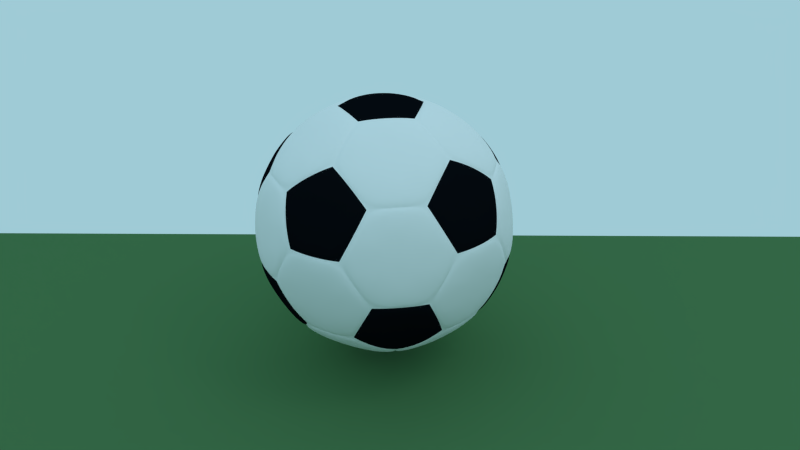 # Source: soccerball.blend  (saved by Blender 2.52.0; exported with 4.5.12 LTS)
import bpy
from mathutils import Matrix  # noqa: F401  (used for matrix-valued properties, if any)

bpy.ops.wm.read_factory_settings(use_empty=True)
scene = bpy.context.scene
scene.name = 'Scene'

# ---- collections
col_collection_1 = bpy.data.collections.new('Collection 1'); scene.collection.children.link(col_collection_1)

# ---- materials (node trees are filled in below, after node groups)
mat_material_002 = bpy.data.materials.new('Material.002')
mat_material_002.alpha_threshold = 0.0
mat_material_002.use_transparent_shadow = False
mat_material_002.diffuse_color = (0.08747, 0.214, 0.08625, 1.0)
mat_material_002.roughness = 0.5
mat_material_002.line_color = (0.0, 0.0, 0.0, 1.0)
mat_material = bpy.data.materials.new('Material')
mat_material.alpha_threshold = 0.0
mat_material.use_transparent_shadow = False
mat_material.diffuse_color = (1.0, 0.9811, 0.9953, 1.0)
mat_material.roughness = 0.5
mat_material.line_color = (0.0, 0.0, 0.0, 1.0)
mat_material_001 = bpy.data.materials.new('Material.001')
mat_material_001.alpha_threshold = 0.0
mat_material_001.use_transparent_shadow = False
mat_material_001.diffuse_color = (0.003414, 0.004944, 0.007193, 1.0)
mat_material_001.roughness = 0.5
mat_material_001.line_color = (0.0, 0.0, 0.0, 1.0)

# ---- material node trees

# ---- world
world_world_001 = bpy.data.worlds.new('World.001'); scene.world = world_world_001
world_world_001.color = (0.3492, 0.5958, 0.6738)
world_world_001.use_sun_shadow = False
world_world_001.sun_shadow_jitter_overblur = 0.0
world_world_001.cycles.sampling_method = 'MANUAL'
world_world_001.cycles.sample_map_resolution = 256

# ---- cameras
cam_camera = bpy.data.cameras.new('Camera')
cam_camera.clip_end = 100.0
cam_camera.lens = 35.0
cam_camera.ortho_scale = 7.314
cam_camera.dof.focus_distance = 0.0
cam_camera.dof.aperture_fstop = 128.0

# ---- lights
light_spot = bpy.data.lights.new('Spot', 'POINT')
light_spot.transmission_factor = 0.0
light_spot.cutoff_distance = 30.0
light_spot.energy = 80.0
light_spot.shadow_buffer_clip_start = 1.001
light_spot.shadow_soft_size = 1.0
light_spot.shadow_maximum_resolution = 0.006
light_spot.use_absolute_resolution = True
light_spot.cycles.use_multiple_importance_sampling = False

# ---- meshes
me_mesh_001 = bpy.data.meshes.new('Mesh.001')
me_mesh_001.from_pydata([(1.0, 1.0, 0.0), (1.0, -1.0, 0.0), (-1.0, -1.0, 0.0), (-1.0, 1.0, 0.0)], [], [(0, 3, 2, 1)])
me_mesh_001.materials.append(mat_material_002)
me_mesh_001.use_remesh_preserve_volume = False
me_mesh_001.use_remesh_preserve_attributes = False
me_mesh_001.use_mirror_vertex_groups = False
me_mesh_001.update()
me_mesh = bpy.data.meshes.new('Mesh')
me_mesh.from_pydata([(0.3648, -0.2651, -0.7297), (-0.1394, -0.4289, -0.7297), (0.2255, -0.694, -0.451), (0.3648, 0.2651, -0.7297), (0.7297, 2.559e-08, -0.451), (-0.451, 0.0, -0.7297), (-0.5903, -0.4289, -0.451), (-0.1394, 0.4289, -0.7297), (-0.5903, 0.4289, -0.451), (0.2255, 0.694, -0.451), (0.8158, 0.2651, 0.0), (0.8158, -0.2651, 0.0), (0.5042, -0.694, 0.0), (-3.838e-09, -0.8578, 0.0), (-0.5042, -0.694, 0.0), (-0.8158, -0.2651, 0.0), (-0.8158, 0.2651, 0.0), (-0.5042, 0.694, 0.0), (3.838e-09, 0.8578, 0.0), (0.5042, 0.694, 0.0), (0.5903, -0.4289, 0.451), (-0.2255, -0.694, 0.451), (-0.7297, 2.943e-08, 0.451), (-0.2255, 0.694, 0.451), (0.5903, 0.4289, 0.451), (0.451, -1.919e-09, 0.7297), (0.1394, -0.4289, 0.7297), (-0.3648, -0.2651, 0.7297), (-0.3648, 0.2651, 0.7297), (0.1394, 0.4289, 0.7297), (-0.06105, -0.6593, -0.5471), (0.4369, -0.4975, -0.5471), (0.07659, -0.2357, -0.8224), (0.6082, -0.2618, -0.5471), (0.6082, 0.2618, -0.5471), (0.2478, 0.0, -0.8224), (-0.6459, -0.1457, -0.5471), (-0.3381, -0.5693, -0.5471), (-0.2005, -0.1457, -0.8224), (-0.3381, 0.5693, -0.5471), (-0.6459, 0.1457, -0.5471), (-0.2005, 0.1457, -0.8224), (0.4369, 0.4975, -0.5471), (-0.06105, 0.6593, -0.5471), (0.07659, 0.2357, -0.8224), (0.7614, -0.2618, -0.2993), (0.8464, 0.0, 0.1461), (0.7614, 0.2618, -0.2993), (-0.01372, -0.805, -0.2993), (0.2616, -0.805, 0.1461), (0.4843, -0.6432, -0.2993), (-0.7698, -0.2357, -0.2993), (-0.6848, -0.4975, 0.1461), (-0.4621, -0.6593, -0.2993), (-0.4621, 0.6593, -0.2993), (-0.6848, 0.4975, 0.1461), (-0.7698, 0.2357, -0.2993), (0.4843, 0.6432, -0.2993), (0.2616, 0.805, 0.1461), (-0.01372, 0.805, -0.2993), (0.7698, -0.2357, 0.2993), (0.6848, -0.4975, -0.1461), (0.4621, -0.6593, 0.2993), (0.01372, -0.805, 0.2993), (-0.2616, -0.805, -0.1461), (-0.4843, -0.6432, 0.2993), (-0.7614, -0.2618, 0.2993), (-0.8464, 1.276e-09, -0.1461), (-0.7614, 0.2618, 0.2993), (-0.4843, 0.6432, 0.2993), (-0.2616, 0.805, -0.1461), (0.01372, 0.805, 0.2993), (0.4621, 0.6593, 0.2993), (0.6848, 0.4975, -0.1461), (0.7698, 0.2357, 0.2993), (0.3381, -0.5693, 0.5471), (0.2005, -0.1457, 0.8224), (0.6459, -0.1457, 0.5471), (-0.4369, -0.4975, 0.5471), (-0.07659, -0.2357, 0.8224), (0.06105, -0.6593, 0.5471), (-0.6082, 0.2618, 0.5471), (-0.2478, 2.552e-09, 0.8224), (-0.6082, -0.2618, 0.5471), (0.06105, 0.6593, 0.5471), (-0.07659, 0.2357, 0.8224), (-0.4369, 0.4975, 0.5471), (0.6459, 0.1457, 0.5471), (0.2005, 0.1457, 0.8224), (0.3381, 0.5693, 0.5471), (0.2381, -0.173, -0.8087), (0.4787, -0.3478, -0.625), (-0.09096, -0.2799, -0.8087), (-0.1828, -0.5627, -0.625), (0.3877, -0.6277, -0.443), (0.0553, -0.7358, -0.443), (0.2381, 0.173, -0.8087), (0.4787, 0.3478, -0.625), (0.7168, -0.1748, -0.443), (0.7168, 0.1748, -0.443), (-0.2944, 0.0, -0.8087), (-0.5917, 2.542e-09, -0.625), (-0.4772, -0.5627, -0.443), (-0.6827, -0.2799, -0.443), (-0.09096, 0.2799, -0.8087), (-0.1828, 0.5627, -0.625), (-0.6827, 0.2799, -0.443), (-0.4772, 0.5627, -0.443), (0.0553, 0.7358, -0.443), (0.3877, 0.6277, -0.443), (0.7731, 0.3478, -0.1487), (0.8299, 0.173, 0.1487), (0.7731, -0.3478, -0.1487), (0.8299, -0.173, 0.1487), (0.5697, -0.6277, -0.1487), (0.421, -0.7358, 0.1487), (-0.09188, -0.8427, -0.1487), (0.09188, -0.8427, 0.1487), (-0.421, -0.7358, -0.1487), (-0.5697, -0.6277, 0.1487), (-0.8299, -0.173, -0.1487), (-0.7731, -0.3478, 0.1487), (-0.8299, 0.173, -0.1487), (-0.7731, 0.3478, 0.1487), (-0.421, 0.7358, -0.1487), (-0.5697, 0.6277, 0.1487), (-0.09188, 0.8427, -0.1487), (0.09188, 0.8427, 0.1487), (0.5697, 0.6277, -0.1487), (0.421, 0.7358, 0.1487), (0.4772, -0.5627, 0.443), (0.6827, -0.2799, 0.443), (-0.0553, -0.7358, 0.443), (-0.3877, -0.6277, 0.443), (-0.7168, -0.1748, 0.443), (-0.7168, 0.1748, 0.443), (-0.3877, 0.6277, 0.443), (-0.0553, 0.7358, 0.443), (0.4772, 0.5627, 0.443), (0.6827, 0.2799, 0.443), (0.5917, 4.237e-10, 0.625), (0.2944, 4.237e-10, 0.8087), (0.1828, -0.5627, 0.625), (0.09096, -0.2799, 0.8087), (-0.4787, -0.3478, 0.625), (-0.2381, -0.173, 0.8087), (-0.4787, 0.3478, 0.625), (-0.2381, 0.173, 0.8087), (0.1828, 0.5627, 0.625), (0.09096, 0.2799, 0.8087), (0.3427, 0.5851, 0.5545), (0.1883, 0.5794, 0.6316), (0.4807, 0.5794, 0.4508), (0.1997, 0.1451, 0.8404), (0.09037, 0.2781, 0.8274), (0.2925, 4.08e-10, 0.8274), (0.6624, 0.1451, 0.5545), (0.6092, 4.08e-10, 0.6316), (0.6996, 0.2781, 0.4508), (-0.4506, 0.5067, 0.5545), (-0.4929, 0.3581, 0.6316), (-0.4025, 0.6362, 0.4508), (-0.0763, 0.2348, 0.8404), (-0.2366, 0.1719, 0.8274), (0.06666, 0.6748, 0.5545), (-0.04834, 0.7513, 0.4508), (-0.6212, -0.2719, 0.5545), (-0.4929, -0.3581, 0.6316), (-0.7295, -0.1862, 0.4508), (-0.2469, 2.456e-09, 0.8404), (-0.2366, -0.1719, 0.8274), (-0.6212, 0.2719, 0.5545), (-0.7295, 0.1862, 0.4508), (0.06666, -0.6748, 0.5545), (0.1883, -0.5794, 0.6316), (-0.04834, -0.7513, 0.4508), (-0.0763, -0.2348, 0.8404), (0.09037, -0.2781, 0.8274), (-0.4506, -0.5067, 0.5545), (-0.4025, -0.6362, 0.4508), (0.6624, -0.1451, 0.5545), (0.6996, -0.2781, 0.4508), (0.1997, -0.1451, 0.8404), (0.3427, -0.5851, 0.5545), (0.4807, -0.5794, 0.4508), (0.7858, 0.2348, 0.3076), (0.8458, 0.1719, 0.1584), (0.6975, 0.5067, -0.155), (0.5832, 0.6362, -0.1584), (0.7853, 0.3581, -0.1584), (0.4662, 0.6748, 0.3076), (0.4249, 0.7513, 0.1584), (0.0195, 0.8199, 0.3076), (0.09789, 0.8575, 0.1584), (-0.2664, 0.8199, -0.155), (-0.09789, 0.8575, -0.1584), (-0.4249, 0.7513, -0.1584), (-0.4977, 0.6519, 0.3076), (-0.5832, 0.6362, 0.1584), (-0.7738, 0.2719, 0.3076), (-0.7853, 0.3581, 0.1584), (-0.8621, 1.228e-09, -0.155), (-0.8458, 0.1719, -0.1584), (-0.8458, -0.1719, -0.1584), (-0.7738, -0.2719, 0.3076), (-0.7853, -0.3581, 0.1584), (-0.4977, -0.6519, 0.3076), (-0.5832, -0.6362, 0.1584), (-0.2664, -0.8199, -0.155), (-0.4249, -0.7513, -0.1584), (-0.09789, -0.8575, -0.1584), (0.0195, -0.8199, 0.3076), (0.09789, -0.8575, 0.1584), (0.4662, -0.6748, 0.3076), (0.4249, -0.7513, 0.1584), (0.6975, -0.5067, -0.155), (0.5832, -0.6362, -0.1584), (0.7853, -0.3581, -0.1584), (0.7858, -0.2348, 0.3076), (0.8458, -0.1719, 0.1584), (-0.0195, 0.8199, -0.3076), (0.04834, 0.7513, -0.4508), (0.2664, 0.8199, 0.155), (0.4977, 0.6519, -0.3076), (0.4025, 0.6362, -0.4508), (-0.7858, 0.2348, -0.3076), (-0.6996, 0.2781, -0.4508), (-0.6975, 0.5067, 0.155), (-0.4662, 0.6748, -0.3076), (-0.4807, 0.5794, -0.4508), (-0.4662, -0.6748, -0.3076), (-0.4807, -0.5794, -0.4508), (-0.6975, -0.5067, 0.155), (-0.7858, -0.2348, -0.3076), (-0.6996, -0.2781, -0.4508), (0.4977, -0.6519, -0.3076), (0.4025, -0.6362, -0.4508), (0.2664, -0.8199, 0.155), (-0.0195, -0.8199, -0.3076), (0.04834, -0.7513, -0.4508), (0.7738, 0.2719, -0.3076), (0.7295, 0.1862, -0.4508), (0.8621, 0.0, 0.155), (0.7738, -0.2719, -0.3076), (0.7295, -0.1862, -0.4508), (0.0763, 0.2348, -0.8404), (-0.09037, 0.2781, -0.8274), (0.2366, 0.1719, -0.8274), (-0.06666, 0.6748, -0.5545), (-0.1883, 0.5794, -0.6316), (0.4506, 0.5067, -0.5545), (0.4929, 0.3581, -0.6316), (-0.1997, 0.1451, -0.8404), (-0.2925, 0.0, -0.8274), (-0.6624, 0.1451, -0.5545), (-0.6092, -2.513e-09, -0.6316), (-0.3427, 0.5851, -0.5545), (-0.1997, -0.1451, -0.8404), (-0.09037, -0.2781, -0.8274), (-0.3427, -0.5851, -0.5545), (-0.1883, -0.5794, -0.6316), (-0.6624, -0.1451, -0.5545), (0.2469, -1.848e-10, -0.8404), (0.2366, -0.1719, -0.8274), (0.6212, 0.2719, -0.5545), (0.6212, -0.2719, -0.5545), (0.4929, -0.3581, -0.6316), (0.0763, -0.2348, -0.8404), (0.4506, -0.5067, -0.5545), (-0.06666, -0.6748, -0.5545), (0.3112, 0.6437, 0.5036), (0.3617, 0.6717, 0.4248), (0.2402, 0.7394, 0.3887), (0.2182, 0.6717, 0.5135), (0.1336, 0.09707, 0.8588), (0.04432, 0.1364, 0.8613), (0.1434, -2.145e-11, 0.8613), (-1.078e-07, -2.922e-13, 0.8692), (0.7083, 0.09707, 0.5035), (0.7506, 0.1364, 0.4248), (0.7062, 0.0, 0.5135), (0.7774, 0.0, 0.3887), (-0.516, 0.4949, 0.5036), (-0.527, 0.5515, 0.4248), (-0.629, 0.457, 0.3887), (-0.5714, 0.4151, 0.5135), (-0.05103, 0.1571, 0.8588), (-0.116, 0.08431, 0.8613), (0.1266, 0.7037, 0.5036), (0.1022, 0.756, 0.4248), (-0.6301, -0.3378, 0.5035), (-0.6874, -0.3308, 0.4248), (-0.629, -0.457, 0.3887), (-0.5714, -0.4151, 0.5135), (-0.1651, 0.0, 0.8588), (-0.116, -0.08431, 0.8613), (-0.6301, 0.3378, 0.5035), (-0.6874, 0.3308, 0.4248), (0.1266, -0.7037, 0.5036), (0.1022, -0.756, 0.4248), (0.2402, -0.7394, 0.3887), (0.2182, -0.6717, 0.5135), (-0.05103, -0.1571, 0.8588), (0.04432, -0.1364, 0.8613), (-0.516, -0.4949, 0.5036), (-0.527, -0.5515, 0.4248), (0.7083, -0.09707, 0.5035), (0.7506, -0.1364, 0.4248), (0.1336, -0.09707, 0.8588), (0.3112, -0.6437, 0.5036), (0.3617, -0.6717, 0.4248), (0.7909, 0.1571, 0.3384), (0.8223, 0.08431, 0.2814), (0.6812, 0.4949, -0.2363), (0.7148, 0.4151, -0.2814), (0.6157, 0.5515, -0.2814), (0.629, 0.457, -0.3887), (0.3938, 0.7037, 0.3384), (0.3343, 0.756, 0.2814), (0.09503, 0.8007, 0.3384), (0.1739, 0.8081, 0.2814), (-0.2602, 0.8007, -0.2363), (-0.1739, 0.8081, -0.2814), (-0.3343, 0.756, -0.2814), (-0.2402, 0.7394, -0.3887), (-0.5476, 0.5919, 0.3384), (-0.6157, 0.5515, 0.2814), (-0.7322, 0.3378, 0.3384), (-0.7148, 0.4151, 0.2814), (-0.842, 0.0, -0.2363), (-0.8223, 0.08431, -0.2814), (-0.8223, -0.08431, -0.2814), (-0.7774, 3.589e-09, -0.3887), (-0.7322, -0.3378, 0.3384), (-0.7148, -0.4151, 0.2814), (-0.5476, -0.5919, 0.3384), (-0.6157, -0.5515, 0.2814), (-0.2602, -0.8007, -0.2363), (-0.3343, -0.756, -0.2814), (-0.1739, -0.8081, -0.2814), (-0.2402, -0.7394, -0.3887), (0.09503, -0.8007, 0.3384), (0.1739, -0.8081, 0.2814), (0.3938, -0.7037, 0.3384), (0.3343, -0.756, 0.2814), (0.6812, -0.4949, -0.2363), (0.6157, -0.5515, -0.2814), (0.7148, -0.4151, -0.2814), (0.629, -0.457, -0.3887), (0.7909, -0.1571, 0.3384), (0.8223, -0.08431, 0.2814), (-0.09503, 0.8007, -0.3384), (-0.1022, 0.756, -0.4248), (0.2602, 0.8007, 0.2363), (0.5476, 0.5919, -0.3384), (0.527, 0.5515, -0.4248), (-0.7909, 0.1571, -0.3384), (-0.7506, 0.1364, -0.4248), (-0.6812, 0.4949, 0.2363), (-0.3938, 0.7037, -0.3384), (-0.3617, 0.6717, -0.4248), (-0.3938, -0.7037, -0.3384), (-0.3617, -0.6717, -0.4248), (-0.6812, -0.4949, 0.2363), (-0.7909, -0.1571, -0.3384), (-0.7506, -0.1364, -0.4248), (0.5476, -0.5919, -0.3384), (0.527, -0.5515, -0.4248), (0.2602, -0.8007, 0.2363), (-0.09503, -0.8007, -0.3384), (-0.1022, -0.756, -0.4248), (0.7322, 0.3378, -0.3384), (0.6874, 0.3308, -0.4248), (0.842, 0.0, 0.2363), (0.7322, -0.3378, -0.3384), (0.6874, -0.3308, -0.4248), (0.05103, 0.1571, -0.8588), (-0.04432, 0.1364, -0.8613), (0.116, 0.08431, -0.8613), (1.124e-07, -2.922e-13, -0.8692), (-0.1266, 0.7037, -0.5036), (-0.2182, 0.6717, -0.5135), (0.516, 0.4949, -0.5036), (0.5714, 0.4151, -0.5135), (-0.1336, 0.09707, -0.8588), (-0.1434, 0.0, -0.8613), (-0.7083, 0.09707, -0.5035), (-0.7062, 1.187e-09, -0.5135), (-0.3112, 0.6437, -0.5036), (-0.1336, -0.09707, -0.8588), (-0.04432, -0.1364, -0.8613), (-0.3112, -0.6437, -0.5036), (-0.2182, -0.6717, -0.5135), (-0.7083, -0.09707, -0.5035), (0.1651, -1.239e-10, -0.8588), (0.116, -0.08431, -0.8613), (0.6301, 0.3378, -0.5035), (0.6301, -0.3378, -0.5035), (0.5714, -0.4151, -0.5135), (0.05103, -0.1571, -0.8588), (0.516, -0.4949, -0.5036), (-0.1266, -0.7037, -0.5036), (-0.4363, 0.5083, 0.564), (-0.4778, 0.3605, 0.6413), (-0.3879, 0.6374, 0.4614), (-0.08136, 0.2504, 0.8351), (0.0843, 0.2943, 0.8221), (-0.2412, 0.1886, 0.8221), (0.05419, 0.6676, 0.564), (0.1747, 0.5725, 0.6413), (-0.06086, 0.7436, 0.4614), (0.6517, -0.1548, 0.564), (0.5984, -0.01078, 0.6413), (0.6884, -0.2877, 0.4614), (0.213, -0.1548, 0.8351), (0.1048, -0.2877, 0.8221), (0.306, -0.01078, 0.8221), (0.3486, -0.572, 0.564), (0.1952, -0.5658, 0.6413), (0.4863, -0.5658, 0.4614), (-0.7809, 0.2579, 0.3007), (-0.7373, 0.1719, 0.443), (-0.793, 0.343, 0.1519), (-0.8647, 1.229e-09, -0.138), (-0.8488, 0.1711, -0.1406), (-0.8488, -0.1711, -0.1406), (-0.7809, -0.2579, 0.3007), (-0.7373, -0.1719, 0.443), (-0.793, -0.343, 0.1519), (-0.4866, -0.663, 0.3007), (-0.3914, -0.6481, 0.443), (-0.5713, -0.6481, 0.1519), (-0.2672, -0.8224, -0.138), (-0.425, -0.7544, -0.1406), (-0.09955, -0.8601, -0.1406), (0.00391, -0.8224, 0.3007), (-0.06436, -0.7544, 0.443), (0.08121, -0.8601, 0.1519), (-0.00391, 0.8224, -0.3007), (-0.08121, 0.8601, -0.1519), (0.06436, 0.7544, -0.443), (0.2672, 0.8224, 0.138), (0.425, 0.7544, 0.1406), (0.09955, 0.8601, 0.1406), (0.4866, 0.663, -0.3007), (0.5713, 0.6481, -0.1519), (0.3914, 0.6481, -0.443), (0.7809, 0.2579, -0.3007), (0.793, 0.343, -0.1519), (0.7373, 0.1719, -0.443), (0.8647, 0.0, 0.138), (0.8488, -0.1711, 0.1406), (0.8488, 0.1711, 0.1406), (0.7809, -0.2579, -0.3007), (0.793, -0.343, -0.1519), (0.7373, -0.1719, -0.443), (-0.213, 0.1548, -0.8351), (-0.1048, 0.2877, -0.8221), (-0.306, 0.01078, -0.8221), (-0.6517, 0.1548, -0.564), (-0.6884, 0.2877, -0.4614), (-0.5984, 0.01078, -0.6413), (-0.3486, 0.572, -0.564), (-0.4863, 0.5658, -0.4614), (-0.1952, 0.5658, -0.6413), (0.08136, -0.2504, -0.8351), (-0.0843, -0.2943, -0.8221), (0.2412, -0.1886, -0.8221), (0.4363, -0.5083, -0.564), (0.3879, -0.6374, -0.4614), (0.4778, -0.3605, -0.6413), (-0.05419, -0.6676, -0.564), (0.06086, -0.7436, -0.4614), (-0.1747, -0.5725, -0.6413), (0.1322, 0.4404, 0.7439), (-0.3659, 0.2786, 0.7439), (0.1519, -0.434, 0.7439), (0.4598, -0.01036, 0.7439), (-0.2282, 0.7023, 0.4686), (-0.7493, 2.426e-08, 0.4509), (-0.2316, -0.7127, 0.4509), (0.5974, -0.434, 0.4686), (0.5069, 0.7127, -0.005444), (0.008809, 0.8745, -0.005444), (-0.8344, 0.2619, 0.005444), (-0.8344, -0.2619, 0.005444), (-0.5069, -0.7127, 0.005444), (-0.008809, -0.8745, 0.005444), (0.8344, -0.2619, -0.005444), (0.8344, 0.2619, -0.005444), (0.2316, 0.7127, -0.4509), (-0.5974, 0.434, -0.4686), (-0.1519, 0.434, -0.7439), (-0.4598, 0.01036, -0.7439), (0.7493, 2.038e-08, -0.4509), (0.2282, -0.7023, -0.4686), (-0.1322, -0.4404, -0.7439), (0.3659, -0.2786, -0.7439), (-0.3041, 0.3539, 0.7348), (-0.3307, 0.4345, 0.6751), (-0.207, 0.3446, 0.7697), (-0.1617, 0.4976, 0.6849), (-0.3545, 0.5109, 0.609), (-0.2832, 0.5807, 0.5801), (-0.2096, 0.645, 0.5456), (-0.1122, 0.6363, 0.5801), (-0.1078, 0.3317, 0.7975), (-0.03509, 0.4004, 0.7697), (0.03801, 0.4651, 0.7348), (0.01217, 0.5459, 0.6751), (-0.01352, 0.6217, 0.609), (0.4541, -0.1076, 0.7348), (0.5229, -0.1571, 0.6751), (0.37, -0.1571, 0.7697), (0.4233, -0.3076, 0.6849), (0.5871, -0.205, 0.609), (0.5705, -0.3033, 0.5801), (0.5487, -0.3986, 0.5456), (0.4648, -0.4488, 0.5801), (0.2821, -0.205, 0.7975), (0.2638, -0.3033, 0.7697), (0.2426, -0.3986, 0.7348), (0.311, -0.4488, 0.6751), (0.3764, -0.495, 0.609), (-0.8498, 0.1799, 0.05656), (-0.8344, 0.1803, 0.1591), (-0.8636, 0.09037, 0.00612), (-0.8466, 1.213e-08, 0.1617), (-0.811, 0.1793, 0.2603), (-0.805, 0.0899, 0.3128), (-0.7913, 1.652e-08, 0.3626), (-0.805, -0.0899, 0.3128), (-0.8693, 4.973e-09, -0.04473), (-0.8636, -0.09037, 0.00612), (-0.8498, -0.1799, 0.05656), (-0.8344, -0.1803, 0.1591), (-0.811, -0.1793, 0.2603), (-0.4337, -0.7526, 0.05656), (-0.4293, -0.7378, 0.1591), (-0.3528, -0.7934, 0.00612), (-0.2616, -0.8052, 0.1617), (-0.4211, -0.7159, 0.2603), (-0.3343, -0.7378, 0.3128), (-0.2445, -0.7526, 0.3626), (-0.1633, -0.7934, 0.3128), (-0.2686, -0.8267, -0.04474), (-0.1809, -0.8492, 0.00612), (-0.09151, -0.8638, 0.05656), (-0.08638, -0.8492, 0.1591), (-0.08012, -0.8267, 0.2603), (0.09151, 0.8638, -0.05656), (0.08638, 0.8492, -0.1591), (0.1809, 0.8492, -0.00612), (0.2616, 0.8052, -0.1617), (0.08012, 0.8267, -0.2603), (0.1633, 0.7934, -0.3128), (0.2445, 0.7526, -0.3626), (0.3343, 0.7378, -0.3128), (0.2686, 0.8267, 0.04474), (0.3528, 0.7934, -0.00612), (0.4337, 0.7526, -0.05656), (0.4293, 0.7378, -0.1591), (0.4211, 0.7159, -0.2603), (0.8498, 0.1799, -0.05656), (0.8344, 0.1803, -0.1591), (0.8636, 0.09037, -0.00612), (0.8466, 3.002e-10, -0.1617), (0.811, 0.1793, -0.2603), (0.805, 0.0899, -0.3128), (0.7913, 1.142e-08, -0.3626), (0.805, -0.0899, -0.3128), (0.8693, 0.0, 0.04473), (0.8636, -0.09037, -0.00612), (0.8498, -0.1799, -0.05656), (0.8344, -0.1803, -0.1591), (0.811, -0.1793, -0.2603), (-0.4541, 0.1076, -0.7348), (-0.37, 0.1571, -0.7697), (-0.5229, 0.1571, -0.6751), (-0.4233, 0.3076, -0.6849), (-0.2821, 0.205, -0.7975), (-0.2638, 0.3033, -0.7697), (-0.2426, 0.3986, -0.7348), (-0.311, 0.4488, -0.6751), (-0.5871, 0.205, -0.609), (-0.5705, 0.3033, -0.5801), (-0.5487, 0.3986, -0.5456), (-0.4648, 0.4488, -0.5801), (-0.3764, 0.495, -0.609), (0.3041, -0.3539, -0.7348), (0.207, -0.3446, -0.7697), (0.3307, -0.4345, -0.6751), (0.1617, -0.4976, -0.6849), (0.1078, -0.3317, -0.7975), (0.03509, -0.4004, -0.7697), (-0.03801, -0.4651, -0.7348), (-0.01217, -0.5459, -0.6751), (0.3545, -0.5109, -0.609), (0.2832, -0.5807, -0.5801), (0.2096, -0.645, -0.5456), (0.1122, -0.6363, -0.5801), (0.01352, -0.6217, -0.609), (0.05419, -0.6676, 0.564), (0.1747, -0.5725, 0.6413), (-0.06086, -0.7436, 0.4614), (-0.08136, -0.2504, 0.8351), (-0.2412, -0.1886, 0.8221), (0.0843, -0.2943, 0.8221), (-0.4363, -0.5083, 0.564), (-0.4778, -0.3605, 0.6413), (-0.3879, -0.6374, 0.4614), (0.7834, 0.2504, 0.3007), (0.6976, 0.2943, 0.443), (0.8431, 0.1886, 0.1519), (0.6996, 0.5083, -0.138), (0.5861, 0.6374, -0.1406), (0.7873, 0.3605, -0.1406), (0.4802, 0.6676, 0.3007), (0.4955, 0.5725, 0.443), (0.4399, 0.7436, 0.1519), (0.4802, -0.6676, 0.3007), (0.4955, -0.5725, 0.443), (0.4399, -0.7436, 0.1519), (0.6996, -0.5083, -0.138), (0.5861, -0.6374, -0.1406), (0.7873, -0.3605, -0.1406), (0.7834, -0.2504, 0.3007), (0.6976, -0.2943, 0.443), (0.8431, -0.1886, 0.1519), (-0.7834, 0.2504, -0.3007), (-0.8431, 0.1886, -0.1519), (-0.6976, 0.2943, -0.443), (-0.6996, 0.5083, 0.138), (-0.5861, 0.6374, 0.1406), (-0.7873, 0.3605, 0.1406), (-0.4802, 0.6676, -0.3007), (-0.4399, 0.7436, -0.1519), (-0.4955, 0.5725, -0.443), (-0.213, -0.1548, -0.8351), (-0.306, -0.01078, -0.8221), (-0.1048, -0.2877, -0.8221), (-0.3486, -0.572, -0.564), (-0.4863, -0.5658, -0.4614), (-0.1952, -0.5658, -0.6413), (-0.6517, -0.1548, -0.564), (-0.6884, -0.2877, -0.4614), (-0.5984, -0.01078, -0.6413), (0.2633, -3.883e-09, -0.8351), (0.2539, 0.1711, -0.8221), (0.2539, -0.1711, -0.8221), (0.6182, 0.2579, -0.564), (0.726, 0.1719, -0.4614), (0.4905, 0.343, -0.6413), (0.6182, -0.2579, -0.564), (0.726, -0.1719, -0.4614), (0.4905, -0.343, -0.6413), (-0.3659, -0.2786, 0.7439), (0.1322, -0.4404, 0.7439), (0.6062, 0.4404, 0.4509), (-0.2282, -0.7023, 0.4686), (0.6062, -0.4404, 0.4509), (0.5211, 0.7023, 0.005444), (-0.5211, 0.7023, -0.005444), (-0.829, 0.2786, -0.005444), (0.5211, -0.7023, 0.005444), (0.829, -0.2786, 0.005444), (0.829, 0.2786, 0.005444), (-0.6062, 0.4404, -0.4509), (-0.5974, -0.434, -0.4686), (-0.4598, -0.01036, -0.7439), (0.7385, 2.445e-08, -0.4686), (0.378, 0.2619, -0.7439), (-0.1519, -0.434, -0.7439), (0.378, -0.2619, -0.7439), (0.03801, -0.4651, 0.7348), (0.01217, -0.5459, 0.6751), (-0.03509, -0.4004, 0.7697), (-0.1617, -0.4976, 0.6849), (-0.01352, -0.6217, 0.609), (-0.1122, -0.6363, 0.5801), (-0.2096, -0.645, 0.5456), (-0.2832, -0.5807, 0.5801), (-0.1078, -0.3317, 0.7975), (-0.207, -0.3446, 0.7697), (-0.3041, -0.3539, 0.7348), (-0.3307, -0.4345, 0.6751), (-0.3545, -0.5109, 0.609), (0.7932, 0.3539, 0.05656), (0.781, 0.3446, 0.1591), (0.7518, 0.4345, 0.00612), (0.6849, 0.4976, 0.1617), (0.7615, 0.3317, 0.2603), (0.7041, 0.4004, 0.3128), (0.6402, 0.4651, 0.3626), (0.5984, 0.5459, 0.3128), (0.7032, 0.5109, -0.04474), (0.6455, 0.5807, 0.00612), (0.5817, 0.645, 0.05656), (0.5691, 0.6363, 0.1591), (0.5507, 0.6217, 0.2603), (0.5817, -0.645, 0.05656), (0.5691, -0.6363, 0.1591), (0.6455, -0.5807, 0.00612), (0.6849, -0.4976, 0.1617), (0.5507, -0.6217, 0.2603), (0.5984, -0.5459, 0.3128), (0.6402, -0.4651, 0.3626), (0.7041, -0.4004, 0.3128), (0.7032, -0.5109, -0.04474), (0.7518, -0.4345, 0.00612), (0.7932, -0.3539, 0.05656), (0.781, -0.3446, 0.1591), (0.7615, -0.3317, 0.2603), (-0.7932, 0.3539, -0.05656), (-0.781, 0.3446, -0.1591), (-0.7518, 0.4345, -0.00612), (-0.6849, 0.4976, -0.1617), (-0.7615, 0.3317, -0.2603), (-0.7041, 0.4004, -0.3128), (-0.6402, 0.4651, -0.3626), (-0.5984, 0.5459, -0.3128), (-0.7032, 0.5109, 0.04474), (-0.6455, 0.5807, -0.00612), (-0.5817, 0.645, -0.05656), (-0.5691, 0.6363, -0.1591), (-0.5507, 0.6217, -0.2603), (-0.2426, -0.3986, -0.7348), (-0.2638, -0.3033, -0.7697), (-0.311, -0.4488, -0.6751), (-0.4233, -0.3076, -0.6849), (-0.2821, -0.205, -0.7975), (-0.37, -0.1571, -0.7697), (-0.4541, -0.1076, -0.7348), (-0.5229, -0.1571, -0.6751), (-0.3764, -0.495, -0.609), (-0.4648, -0.4488, -0.5801), (-0.5487, -0.3986, -0.5456), (-0.5705, -0.3033, -0.5801), (-0.5871, -0.205, -0.609), (0.4306, 0.1799, -0.7348), (0.3917, 0.09037, -0.7697), (0.5154, 0.1803, -0.6751), (0.5232, 1.353e-09, -0.6849), (0.3487, -7.114e-09, -0.7975), (0.3917, -0.09037, -0.7697), (0.4306, -0.1799, -0.7348), (0.5154, -0.1803, -0.6751), (0.5955, 0.1793, -0.609), (0.6398, 0.0899, -0.5801), (0.6782, 1.976e-08, -0.5456), (0.6398, -0.0899, -0.5801), (0.5955, -0.1793, -0.609), (0.3486, 0.572, 0.564), (0.1952, 0.5658, 0.6413), (0.4863, 0.5658, 0.4614), (0.213, 0.1548, 0.8351), (0.1048, 0.2877, 0.8221), (0.306, 0.01078, 0.8221), (0.6517, 0.1548, 0.564), (0.5984, 0.01078, 0.6413), (0.6884, 0.2877, 0.4614), (-0.6182, -0.2579, 0.564), (-0.4905, -0.343, 0.6413), (-0.726, -0.1719, 0.4614), (-0.2633, 6.156e-09, 0.8351), (-0.2539, 0.1711, 0.8221), (-0.2539, -0.1711, 0.8221), (-0.6182, 0.2579, 0.564), (-0.4905, 0.343, 0.6413), (-0.726, 0.1719, 0.4614), (0.00391, 0.8224, 0.3007), (-0.06436, 0.7544, 0.443), (0.08121, 0.8601, 0.1519), (-0.2672, 0.8224, -0.138), (-0.09955, 0.8601, -0.1406), (-0.425, 0.7544, -0.1406), (-0.4866, 0.663, 0.3007), (-0.3914, 0.6481, 0.443), (-0.5713, 0.6481, 0.1519), (-0.4802, -0.6676, -0.3007), (-0.4399, -0.7436, -0.1519), (-0.4955, -0.5725, -0.443), (-0.6996, -0.5083, 0.138), (-0.7873, -0.3605, 0.1406), (-0.5861, -0.6374, 0.1406), (-0.7834, -0.2504, -0.3007), (-0.8431, -0.1886, -0.1519), (-0.6976, -0.2943, -0.443), (0.4866, -0.663, -0.3007), (0.5713, -0.6481, -0.1519), (0.3914, -0.6481, -0.443), (0.2672, -0.8224, 0.138), (0.09955, -0.8601, 0.1406), (0.425, -0.7544, 0.1406), (-0.00391, -0.8224, -0.3007), (-0.08121, -0.8601, -0.1519), (0.06436, -0.7544, -0.443), (0.08136, 0.2504, -0.8351), (-0.0843, 0.2943, -0.8221), (0.2412, 0.1886, -0.8221), (-0.05419, 0.6676, -0.564), (0.06086, 0.7436, -0.4614), (-0.1747, 0.5725, -0.6413), (0.4363, 0.5083, -0.564), (0.3879, 0.6374, -0.4614), (0.4778, 0.3605, -0.6413), (0.1519, 0.434, 0.7439), (-0.378, 0.2619, 0.7439), (-0.378, -0.2619, 0.7439), (0.4598, 0.01036, 0.7439), (0.5974, 0.434, 0.4686), (-0.2316, 0.7127, 0.4509), (-0.7385, 2.519e-08, 0.4686), (-0.008809, 0.8745, 0.005444), (-0.5069, 0.7127, 0.005444), (-0.829, -0.2786, -0.005444), (-0.5211, -0.7023, -0.005444), (0.008809, -0.8745, -0.005444), (0.5069, -0.7127, -0.005444), (0.2282, 0.7023, -0.4686), (-0.1322, 0.4404, -0.7439), (-0.6062, -0.4404, -0.4509), (0.3659, 0.2786, -0.7439), (0.2316, -0.7127, -0.4509), (0.2426, 0.3986, 0.7348), (0.311, 0.4488, 0.6751), (0.2638, 0.3033, 0.7697), (0.4233, 0.3076, 0.6849), (0.3764, 0.495, 0.609), (0.4648, 0.4488, 0.5801), (0.5487, 0.3986, 0.5456), (0.5705, 0.3033, 0.5801), (0.2821, 0.205, 0.7975), (0.37, 0.1571, 0.7697), (0.4541, 0.1076, 0.7348), (0.5229, 0.1571, 0.6751), (0.5871, 0.205, 0.609), (-0.4306, -0.1799, 0.7348), (-0.5154, -0.1803, 0.6751), (-0.3917, -0.09037, 0.7697), (-0.5232, 2.29e-08, 0.6849), (-0.5955, -0.1793, 0.609), (-0.6398, -0.0899, 0.5801), (-0.6782, 2.425e-08, 0.5456), (-0.6398, 0.0899, 0.5801), (-0.3487, 1.697e-08, 0.7975), (-0.3917, 0.09037, 0.7697), (-0.4306, 0.1799, 0.7348), (-0.5154, 0.1803, 0.6751), (-0.5955, 0.1793, 0.609), (-0.09151, 0.8638, 0.05656), (-0.08638, 0.8492, 0.1591), (-0.1809, 0.8492, 0.00612), (-0.2616, 0.8052, 0.1617), (-0.08012, 0.8267, 0.2603), (-0.1633, 0.7934, 0.3128), (-0.2445, 0.7526, 0.3626), (-0.3343, 0.7378, 0.3128), (-0.2686, 0.8267, -0.04474), (-0.3528, 0.7934, 0.00612), (-0.4337, 0.7526, 0.05656), (-0.4293, 0.7378, 0.1591), (-0.4211, 0.7159, 0.2603), (-0.5817, -0.645, -0.05656), (-0.5691, -0.6363, -0.1591), (-0.6455, -0.5807, -0.00612), (-0.6849, -0.4976, -0.1617), (-0.5507, -0.6217, -0.2603), (-0.5984, -0.5459, -0.3128), (-0.6402, -0.4651, -0.3626), (-0.7041, -0.4004, -0.3128), (-0.7032, -0.5109, 0.04474), (-0.7518, -0.4345, -0.00612), (-0.7932, -0.3539, -0.05656), (-0.781, -0.3446, -0.1591), (-0.7615, -0.3317, -0.2603), (0.4337, -0.7526, -0.05656), (0.4293, -0.7378, -0.1591), (0.3528, -0.7934, -0.00612), (0.2616, -0.8052, -0.1617), (0.4211, -0.7159, -0.2603), (0.3343, -0.7378, -0.3128), (0.2445, -0.7526, -0.3626), (0.1633, -0.7934, -0.3128), (0.2686, -0.8267, 0.04474), (0.1809, -0.8492, -0.00612), (0.09151, -0.8638, -0.05656), (0.08638, -0.8492, -0.1591), (0.08012, -0.8267, -0.2603), (-0.03801, 0.4651, -0.7348), (0.03509, 0.4004, -0.7697), (-0.01217, 0.5459, -0.6751), (0.1617, 0.4976, -0.6849), (0.1078, 0.3317, -0.7975), (0.207, 0.3446, -0.7697), (0.3041, 0.3539, -0.7348), (0.3307, 0.4345, -0.6751), (0.01352, 0.6217, -0.609), (0.1122, 0.6363, -0.5801), (0.2096, 0.645, -0.5456), (0.2832, 0.5807, -0.5801), (0.3545, 0.5109, -0.609)], [], [(148, 89, 150, 151), (89, 138, 152, 150), (88, 149, 154, 153), (141, 88, 153, 155), (87, 140, 157, 156), (139, 87, 156, 158), (146, 86, 159, 160), (86, 136, 161, 159), (149, 85, 162, 154), (85, 147, 163, 162), (84, 148, 151, 164), (137, 84, 164, 165), (144, 83, 166, 167), (83, 134, 168, 166), (147, 82, 169, 163), (82, 145, 170, 169), (81, 146, 160, 171), (135, 81, 171, 172), (142, 80, 173, 174), (80, 132, 175, 173), (145, 79, 176, 170), (79, 143, 177, 176), (78, 144, 167, 178), (133, 78, 178, 179), (140, 77, 180, 157), (77, 131, 181, 180), (143, 76, 182, 177), (76, 141, 155, 182), (75, 142, 174, 183), (130, 75, 183, 184), (74, 139, 158, 185), (111, 74, 185, 186), (128, 73, 187, 188), (73, 110, 189, 187), (138, 72, 190, 152), (72, 129, 191, 190), (71, 137, 165, 192), (127, 71, 192, 193), (70, 126, 195, 194), (124, 70, 194, 196), (136, 69, 197, 161), (69, 125, 198, 197), (68, 135, 172, 199), (123, 68, 199, 200), (67, 122, 202, 201), (120, 67, 201, 203), (134, 66, 204, 168), (66, 121, 205, 204), (65, 133, 179, 206), (119, 65, 206, 207), (64, 118, 209, 208), (116, 64, 208, 210), (132, 63, 211, 175), (63, 117, 212, 211), (62, 130, 184, 213), (115, 62, 213, 214), (61, 114, 216, 215), (112, 61, 215, 217), (131, 60, 218, 181), (60, 113, 219, 218), (126, 59, 220, 195), (59, 108, 221, 220), (129, 58, 222, 191), (58, 127, 193, 222), (57, 128, 188, 223), (109, 57, 223, 224), (122, 56, 225, 202), (56, 106, 226, 225), (125, 55, 227, 198), (55, 123, 200, 227), (54, 124, 196, 228), (107, 54, 228, 229), (118, 53, 230, 209), (53, 102, 231, 230), (121, 52, 232, 205), (52, 119, 207, 232), (51, 120, 203, 233), (103, 51, 233, 234), (114, 50, 235, 216), (50, 94, 236, 235), (117, 49, 237, 212), (49, 115, 214, 237), (48, 116, 210, 238), (95, 48, 238, 239), (110, 47, 240, 189), (47, 99, 241, 240), (113, 46, 242, 219), (46, 111, 186, 242), (45, 112, 217, 243), (98, 45, 243, 244), (104, 44, 245, 246), (44, 96, 247, 245), (108, 43, 248, 221), (43, 105, 249, 248), (42, 109, 224, 250), (97, 42, 250, 251), (41, 104, 246, 252), (100, 41, 252, 253), (106, 40, 254, 226), (40, 101, 255, 254), (39, 107, 229, 256), (105, 39, 256, 249), (38, 100, 253, 257), (92, 38, 257, 258), (102, 37, 259, 231), (37, 93, 260, 259), (36, 103, 234, 261), (101, 36, 261, 255), (96, 35, 262, 247), (35, 90, 263, 262), (99, 34, 264, 241), (34, 97, 251, 264), (33, 98, 244, 265), (91, 33, 265, 266), (32, 92, 258, 267), (90, 32, 267, 263), (94, 31, 268, 236), (31, 91, 266, 268), (30, 95, 239, 269), (93, 30, 269, 260), (270, 271, 272, 273), (270, 150, 152, 271), (270, 273, 151, 150), (274, 153, 154, 275), (274, 276, 155, 153), (274, 275, 277, 276), (278, 279, 158, 156), (278, 280, 281, 279), (278, 156, 157, 280), (282, 283, 284, 285), (282, 159, 161, 283), (282, 285, 160, 159), (286, 162, 163, 287), (286, 275, 154, 162), (286, 287, 277, 275), (288, 289, 165, 164), (288, 273, 272, 289), (288, 164, 151, 273), (290, 291, 292, 293), (290, 166, 168, 291), (290, 293, 167, 166), (294, 169, 170, 295), (294, 287, 163, 169), (294, 295, 277, 287), (296, 297, 172, 171), (296, 285, 284, 297), (296, 171, 160, 285), (298, 299, 300, 301), (298, 173, 175, 299), (298, 301, 174, 173), (302, 176, 177, 303), (302, 295, 170, 176), (302, 303, 277, 295), (304, 305, 179, 178), (304, 293, 292, 305), (304, 178, 167, 293), (306, 307, 281, 280), (306, 180, 181, 307), (306, 280, 157, 180), (308, 182, 155, 276), (308, 303, 177, 182), (308, 276, 277, 303), (309, 310, 184, 183), (309, 301, 300, 310), (309, 183, 174, 301), (311, 279, 281, 312), (311, 185, 158, 279), (311, 312, 186, 185), (313, 187, 189, 314), (313, 315, 188, 187), (313, 314, 316, 315), (317, 271, 152, 190), (317, 318, 272, 271), (317, 190, 191, 318), (319, 289, 272, 320), (319, 192, 165, 289), (319, 320, 193, 192), (321, 194, 195, 322), (321, 323, 196, 194), (321, 322, 324, 323), (325, 283, 161, 197), (325, 326, 284, 283), (325, 197, 198, 326), (327, 297, 284, 328), (327, 199, 172, 297), (327, 328, 200, 199), (329, 201, 202, 330), (329, 331, 203, 201), (329, 330, 332, 331), (333, 291, 168, 204), (333, 334, 292, 291), (333, 204, 205, 334), (335, 305, 292, 336), (335, 206, 179, 305), (335, 336, 207, 206), (337, 208, 209, 338), (337, 339, 210, 208), (337, 338, 340, 339), (341, 299, 175, 211), (341, 342, 300, 299), (341, 211, 212, 342), (343, 310, 300, 344), (343, 213, 184, 310), (343, 344, 214, 213), (345, 215, 216, 346), (345, 347, 217, 215), (345, 346, 348, 347), (349, 307, 181, 218), (349, 350, 281, 307), (349, 218, 219, 350), (351, 352, 324, 322), (351, 220, 221, 352), (351, 322, 195, 220), (353, 222, 193, 320), (353, 318, 191, 222), (353, 320, 272, 318), (354, 355, 224, 223), (354, 315, 316, 355), (354, 223, 188, 315), (356, 357, 332, 330), (356, 225, 226, 357), (356, 330, 202, 225), (358, 227, 200, 328), (358, 326, 198, 227), (358, 328, 284, 326), (359, 360, 229, 228), (359, 323, 324, 360), (359, 228, 196, 323), (361, 362, 340, 338), (361, 230, 231, 362), (361, 338, 209, 230), (363, 232, 207, 336), (363, 334, 205, 232), (363, 336, 292, 334), (364, 365, 234, 233), (364, 331, 332, 365), (364, 233, 203, 331), (366, 367, 348, 346), (366, 235, 236, 367), (366, 346, 216, 235), (368, 237, 214, 344), (368, 342, 212, 237), (368, 344, 300, 342), (369, 370, 239, 238), (369, 339, 340, 370), (369, 238, 210, 339), (371, 372, 316, 314), (371, 240, 241, 372), (371, 314, 189, 240), (373, 242, 186, 312), (373, 350, 219, 242), (373, 312, 281, 350), (374, 375, 244, 243), (374, 347, 348, 375), (374, 243, 217, 347), (376, 377, 246, 245), (376, 378, 379, 377), (376, 245, 247, 378), (380, 248, 249, 381), (380, 352, 221, 248), (380, 381, 324, 352), (382, 383, 251, 250), (382, 355, 316, 383), (382, 250, 224, 355), (384, 385, 253, 252), (384, 377, 379, 385), (384, 252, 246, 377), (386, 254, 255, 387), (386, 357, 226, 254), (386, 387, 332, 357), (388, 381, 249, 256), (388, 360, 324, 381), (388, 256, 229, 360), (389, 390, 258, 257), (389, 385, 379, 390), (389, 257, 253, 385), (391, 259, 260, 392), (391, 362, 231, 259), (391, 392, 340, 362), (393, 387, 255, 261), (393, 365, 332, 387), (393, 261, 234, 365), (394, 378, 247, 262), (394, 395, 379, 378), (394, 262, 263, 395), (396, 264, 251, 383), (396, 372, 241, 264), (396, 383, 316, 372), (397, 398, 266, 265), (397, 375, 348, 398), (397, 265, 244, 375), (399, 395, 263, 267), (399, 390, 379, 395), (399, 267, 258, 390), (400, 268, 266, 398), (400, 367, 236, 268), (400, 398, 348, 367), (401, 392, 260, 269), (401, 370, 340, 392), (401, 269, 239, 370), (86, 146, 403, 402), (136, 86, 402, 404), (85, 149, 406, 405), (147, 85, 405, 407), (148, 84, 408, 409), (84, 137, 410, 408), (77, 140, 412, 411), (131, 77, 411, 413), (76, 143, 415, 414), (141, 76, 414, 416), (142, 75, 417, 418), (75, 130, 419, 417), (135, 68, 420, 421), (68, 123, 422, 420), (122, 67, 423, 424), (67, 120, 425, 423), (66, 134, 427, 426), (121, 66, 426, 428), (133, 65, 429, 430), (65, 119, 431, 429), (118, 64, 432, 433), (64, 116, 434, 432), (63, 132, 436, 435), (117, 63, 435, 437), (59, 126, 439, 438), (108, 59, 438, 440), (58, 129, 442, 441), (127, 58, 441, 443), (128, 57, 444, 445), (57, 109, 446, 444), (47, 110, 448, 447), (99, 47, 447, 449), (46, 113, 451, 450), (111, 46, 450, 452), (112, 45, 453, 454), (45, 98, 455, 453), (104, 41, 456, 457), (41, 100, 458, 456), (40, 106, 460, 459), (101, 40, 459, 461), (107, 39, 462, 463), (39, 105, 464, 462), (92, 32, 465, 466), (32, 90, 467, 465), (31, 94, 469, 468), (91, 31, 468, 470), (95, 30, 471, 472), (30, 93, 473, 471), (149, 29, 474, 406), (29, 148, 409, 474), (28, 147, 407, 475), (146, 28, 475, 403), (143, 26, 476, 415), (26, 142, 418, 476), (25, 141, 416, 477), (140, 25, 477, 412), (137, 23, 478, 410), (23, 136, 404, 478), (22, 135, 421, 479), (134, 22, 479, 427), (21, 133, 430, 480), (132, 21, 480, 436), (20, 131, 413, 481), (130, 20, 481, 419), (129, 19, 482, 442), (19, 128, 445, 482), (18, 127, 443, 483), (126, 18, 483, 439), (123, 16, 484, 422), (16, 122, 424, 484), (15, 121, 428, 485), (120, 15, 485, 425), (119, 14, 486, 431), (14, 118, 433, 486), (13, 117, 437, 487), (116, 13, 487, 434), (113, 11, 488, 451), (11, 112, 454, 488), (10, 111, 452, 489), (110, 10, 489, 448), (109, 9, 490, 446), (9, 108, 440, 490), (8, 107, 463, 491), (106, 8, 491, 460), (105, 7, 492, 464), (7, 104, 457, 492), (5, 101, 461, 493), (100, 5, 493, 458), (4, 99, 449, 494), (98, 4, 494, 455), (2, 95, 472, 495), (94, 2, 495, 469), (93, 1, 496, 473), (1, 92, 466, 496), (0, 91, 470, 497), (90, 0, 497, 467), (498, 499, 403, 475), (498, 500, 501, 499), (498, 475, 407, 500), (502, 499, 501, 503), (502, 402, 403, 499), (502, 503, 404, 402), (504, 478, 404, 503), (504, 505, 410, 478), (504, 503, 501, 505), (506, 405, 406, 507), (506, 500, 407, 405), (506, 507, 501, 500), (508, 509, 501, 507), (508, 474, 409, 509), (508, 507, 406, 474), (510, 509, 409, 408), (510, 505, 501, 509), (510, 408, 410, 505), (511, 512, 412, 477), (511, 513, 514, 512), (511, 477, 416, 513), (515, 512, 514, 516), (515, 411, 412, 512), (515, 516, 413, 411), (517, 481, 413, 516), (517, 518, 419, 481), (517, 516, 514, 518), (519, 414, 415, 520), (519, 513, 416, 414), (519, 520, 514, 513), (521, 522, 514, 520), (521, 476, 418, 522), (521, 520, 415, 476), (523, 522, 418, 417), (523, 518, 514, 522), (523, 417, 419, 518), (524, 525, 422, 484), (524, 526, 527, 525), (524, 484, 424, 526), (528, 525, 527, 529), (528, 420, 422, 525), (528, 529, 421, 420), (530, 479, 421, 529), (530, 531, 427, 479), (530, 529, 527, 531), (532, 423, 425, 533), (532, 526, 424, 423), (532, 533, 527, 526), (534, 535, 527, 533), (534, 485, 428, 535), (534, 533, 425, 485), (536, 535, 428, 426), (536, 531, 527, 535), (536, 426, 427, 531), (537, 538, 431, 486), (537, 539, 540, 538), (537, 486, 433, 539), (541, 538, 540, 542), (541, 429, 431, 538), (541, 542, 430, 429), (543, 480, 430, 542), (543, 544, 436, 480), (543, 542, 540, 544), (545, 432, 434, 546), (545, 539, 433, 432), (545, 546, 540, 539), (547, 548, 540, 546), (547, 487, 437, 548), (547, 546, 434, 487), (549, 548, 437, 435), (549, 544, 540, 548), (549, 435, 436, 544), (550, 551, 439, 483), (550, 552, 553, 551), (550, 483, 443, 552), (554, 551, 553, 555), (554, 438, 439, 551), (554, 555, 440, 438), (556, 490, 440, 555), (556, 557, 446, 490), (556, 555, 553, 557), (558, 441, 442, 559), (558, 552, 443, 441), (558, 559, 553, 552), (560, 561, 553, 559), (560, 482, 445, 561), (560, 559, 442, 482), (562, 561, 445, 444), (562, 557, 553, 561), (562, 444, 446, 557), (563, 564, 448, 489), (563, 565, 566, 564), (563, 489, 452, 565), (567, 564, 566, 568), (567, 447, 448, 564), (567, 568, 449, 447), (569, 494, 449, 568), (569, 570, 455, 494), (569, 568, 566, 570), (571, 450, 451, 572), (571, 565, 452, 450), (571, 572, 566, 565), (573, 574, 566, 572), (573, 488, 454, 574), (573, 572, 451, 488), (575, 574, 454, 453), (575, 570, 566, 574), (575, 453, 455, 570), (576, 577, 458, 493), (576, 578, 579, 577), (576, 493, 461, 578), (580, 577, 579, 581), (580, 456, 458, 577), (580, 581, 457, 456), (582, 492, 457, 581), (582, 583, 464, 492), (582, 581, 579, 583), (584, 459, 460, 585), (584, 578, 461, 459), (584, 585, 579, 578), (586, 587, 579, 585), (586, 491, 463, 587), (586, 585, 460, 491), (588, 587, 463, 462), (588, 583, 579, 587), (588, 462, 464, 583), (589, 590, 467, 497), (589, 591, 592, 590), (589, 497, 470, 591), (593, 590, 592, 594), (593, 465, 467, 590), (593, 594, 466, 465), (595, 496, 466, 594), (595, 596, 473, 496), (595, 594, 592, 596), (597, 468, 469, 598), (597, 591, 470, 468), (597, 598, 592, 591), (599, 600, 592, 598), (599, 495, 472, 600), (599, 598, 469, 495), (601, 600, 472, 471), (601, 596, 592, 600), (601, 471, 473, 596), (80, 142, 603, 602), (132, 80, 602, 604), (79, 145, 606, 605), (143, 79, 605, 607), (144, 78, 608, 609), (78, 133, 610, 608), (139, 74, 611, 612), (74, 111, 613, 611), (73, 128, 615, 614), (110, 73, 614, 616), (72, 138, 618, 617), (129, 72, 617, 619), (130, 62, 620, 621), (62, 115, 622, 620), (114, 61, 623, 624), (61, 112, 625, 623), (60, 131, 627, 626), (113, 60, 626, 628), (56, 122, 630, 629), (106, 56, 629, 631), (55, 125, 633, 632), (123, 55, 632, 634), (124, 54, 635, 636), (54, 107, 637, 635), (100, 38, 638, 639), (38, 92, 640, 638), (37, 102, 642, 641), (93, 37, 641, 643), (103, 36, 644, 645), (36, 101, 646, 644), (35, 96, 648, 647), (90, 35, 647, 649), (34, 99, 651, 650), (97, 34, 650, 652), (98, 33, 653, 654), (33, 91, 655, 653), (145, 27, 656, 606), (27, 144, 609, 656), (26, 143, 607, 657), (142, 26, 657, 603), (24, 139, 612, 658), (138, 24, 658, 618), (133, 21, 659, 610), (21, 132, 604, 659), (131, 20, 660, 627), (20, 130, 621, 660), (19, 129, 619, 661), (128, 19, 661, 615), (125, 17, 662, 633), (17, 124, 636, 662), (16, 123, 634, 663), (122, 16, 663, 630), (115, 12, 664, 622), (12, 114, 624, 664), (11, 113, 628, 665), (112, 11, 665, 625), (111, 10, 666, 613), (10, 110, 616, 666), (107, 8, 667, 637), (8, 106, 631, 667), (6, 103, 645, 668), (102, 6, 668, 642), (101, 5, 669, 646), (5, 100, 639, 669), (99, 4, 670, 651), (4, 98, 654, 670), (3, 97, 652, 671), (96, 3, 671, 648), (1, 93, 643, 672), (92, 1, 672, 640), (91, 0, 673, 655), (0, 90, 649, 673), (674, 675, 603, 657), (674, 676, 677, 675), (674, 657, 607, 676), (678, 675, 677, 679), (678, 602, 603, 675), (678, 679, 604, 602), (680, 659, 604, 679), (680, 681, 610, 659), (680, 679, 677, 681), (682, 605, 606, 683), (682, 676, 607, 605), (682, 683, 677, 676), (684, 685, 677, 683), (684, 656, 609, 685), (684, 683, 606, 656), (686, 685, 609, 608), (686, 681, 677, 685), (686, 608, 610, 681), (687, 688, 613, 666), (687, 689, 690, 688), (687, 666, 616, 689), (691, 688, 690, 692), (691, 611, 613, 688), (691, 692, 612, 611), (693, 658, 612, 692), (693, 694, 618, 658), (693, 692, 690, 694), (695, 614, 615, 696), (695, 689, 616, 614), (695, 696, 690, 689), (697, 698, 690, 696), (697, 661, 619, 698), (697, 696, 615, 661), (699, 698, 619, 617), (699, 694, 690, 698), (699, 617, 618, 694), (700, 701, 622, 664), (700, 702, 703, 701), (700, 664, 624, 702), (704, 701, 703, 705), (704, 620, 622, 701), (704, 705, 621, 620), (706, 660, 621, 705), (706, 707, 627, 660), (706, 705, 703, 707), (708, 623, 625, 709), (708, 702, 624, 623), (708, 709, 703, 702), (710, 711, 703, 709), (710, 665, 628, 711), (710, 709, 625, 665), (712, 711, 628, 626), (712, 707, 703, 711), (712, 626, 627, 707), (713, 714, 630, 663), (713, 715, 716, 714), (713, 663, 634, 715), (717, 714, 716, 718), (717, 629, 630, 714), (717, 718, 631, 629), (719, 667, 631, 718), (719, 720, 637, 667), (719, 718, 716, 720), (721, 632, 633, 722), (721, 715, 634, 632), (721, 722, 716, 715), (723, 724, 716, 722), (723, 662, 636, 724), (723, 722, 633, 662), (725, 724, 636, 635), (725, 720, 716, 724), (725, 635, 637, 720), (726, 727, 640, 672), (726, 728, 729, 727), (726, 672, 643, 728), (730, 727, 729, 731), (730, 638, 640, 727), (730, 731, 639, 638), (732, 669, 639, 731), (732, 733, 646, 669), (732, 731, 729, 733), (734, 641, 642, 735), (734, 728, 643, 641), (734, 735, 729, 728), (736, 737, 729, 735), (736, 668, 645, 737), (736, 735, 642, 668), (738, 737, 645, 644), (738, 733, 729, 737), (738, 644, 646, 733), (739, 740, 648, 671), (739, 741, 742, 740), (739, 671, 652, 741), (743, 740, 742, 744), (743, 647, 648, 740), (743, 744, 649, 647), (745, 673, 649, 744), (745, 746, 655, 673), (745, 744, 742, 746), (747, 650, 651, 748), (747, 741, 652, 650), (747, 748, 742, 741), (749, 750, 742, 748), (749, 670, 654, 750), (749, 748, 651, 670), (751, 750, 654, 653), (751, 746, 742, 750), (751, 653, 655, 746), (89, 148, 753, 752), (138, 89, 752, 754), (149, 88, 755, 756), (88, 141, 757, 755), (140, 87, 758, 759), (87, 139, 760, 758), (83, 144, 762, 761), (134, 83, 761, 763), (82, 147, 765, 764), (145, 82, 764, 766), (146, 81, 767, 768), (81, 135, 769, 767), (137, 71, 770, 771), (71, 127, 772, 770), (126, 70, 773, 774), (70, 124, 775, 773), (69, 136, 777, 776), (125, 69, 776, 778), (53, 118, 780, 779), (102, 53, 779, 781), (52, 121, 783, 782), (119, 52, 782, 784), (120, 51, 785, 786), (51, 103, 787, 785), (50, 114, 789, 788), (94, 50, 788, 790), (49, 117, 792, 791), (115, 49, 791, 793), (116, 48, 794, 795), (48, 95, 796, 794), (44, 104, 798, 797), (96, 44, 797, 799), (43, 108, 801, 800), (105, 43, 800, 802), (109, 42, 803, 804), (42, 97, 805, 803), (29, 149, 756, 806), (148, 29, 806, 753), (147, 28, 807, 765), (28, 146, 768, 807), (27, 145, 766, 808), (144, 27, 808, 762), (141, 25, 809, 757), (25, 140, 759, 809), (139, 24, 810, 760), (24, 138, 754, 810), (23, 137, 771, 811), (136, 23, 811, 777), (135, 22, 812, 769), (22, 134, 763, 812), (127, 18, 813, 772), (18, 126, 774, 813), (17, 125, 778, 814), (124, 17, 814, 775), (121, 15, 815, 783), (15, 120, 786, 815), (14, 119, 784, 816), (118, 14, 816, 780), (117, 13, 817, 792), (13, 116, 795, 817), (12, 115, 793, 818), (114, 12, 818, 789), (9, 109, 804, 819), (108, 9, 819, 801), (7, 105, 802, 820), (104, 7, 820, 798), (103, 6, 821, 787), (6, 102, 781, 821), (97, 3, 822, 805), (3, 96, 799, 822), (95, 2, 823, 796), (2, 94, 790, 823), (824, 825, 753, 806), (824, 826, 827, 825), (824, 806, 756, 826), (828, 825, 827, 829), (828, 752, 753, 825), (828, 829, 754, 752), (830, 810, 754, 829), (830, 831, 760, 810), (830, 829, 827, 831), (832, 755, 757, 833), (832, 826, 756, 755), (832, 833, 827, 826), (834, 835, 827, 833), (834, 809, 759, 835), (834, 833, 757, 809), (836, 835, 759, 758), (836, 831, 827, 835), (836, 758, 760, 831), (837, 838, 762, 808), (837, 839, 840, 838), (837, 808, 766, 839), (841, 838, 840, 842), (841, 761, 762, 838), (841, 842, 763, 761), (843, 812, 763, 842), (843, 844, 769, 812), (843, 842, 840, 844), (845, 764, 765, 846), (845, 839, 766, 764), (845, 846, 840, 839), (847, 848, 840, 846), (847, 807, 768, 848), (847, 846, 765, 807), (849, 848, 768, 767), (849, 844, 840, 848), (849, 767, 769, 844), (850, 851, 772, 813), (850, 852, 853, 851), (850, 813, 774, 852), (854, 851, 853, 855), (854, 770, 772, 851), (854, 855, 771, 770), (856, 811, 771, 855), (856, 857, 777, 811), (856, 855, 853, 857), (858, 773, 775, 859), (858, 852, 774, 773), (858, 859, 853, 852), (860, 861, 853, 859), (860, 814, 778, 861), (860, 859, 775, 814), (862, 861, 778, 776), (862, 857, 853, 861), (862, 776, 777, 857), (863, 864, 780, 816), (863, 865, 866, 864), (863, 816, 784, 865), (867, 864, 866, 868), (867, 779, 780, 864), (867, 868, 781, 779), (869, 821, 781, 868), (869, 870, 787, 821), (869, 868, 866, 870), (871, 782, 783, 872), (871, 865, 784, 782), (871, 872, 866, 865), (873, 874, 866, 872), (873, 815, 786, 874), (873, 872, 783, 815), (875, 874, 786, 785), (875, 870, 866, 874), (875, 785, 787, 870), (876, 877, 789, 818), (876, 878, 879, 877), (876, 818, 793, 878), (880, 877, 879, 881), (880, 788, 789, 877), (880, 881, 790, 788), (882, 823, 790, 881), (882, 883, 796, 823), (882, 881, 879, 883), (884, 791, 792, 885), (884, 878, 793, 791), (884, 885, 879, 878), (886, 887, 879, 885), (886, 817, 795, 887), (886, 885, 792, 817), (888, 887, 795, 794), (888, 883, 879, 887), (888, 794, 796, 883), (889, 890, 798, 820), (889, 891, 892, 890), (889, 820, 802, 891), (893, 890, 892, 894), (893, 797, 798, 890), (893, 894, 799, 797), (895, 822, 799, 894), (895, 896, 805, 822), (895, 894, 892, 896), (897, 800, 801, 898), (897, 891, 802, 800), (897, 898, 892, 891), (899, 900, 892, 898), (899, 819, 804, 900), (899, 898, 801, 819), (901, 900, 804, 803), (901, 896, 892, 900), (901, 803, 805, 896)])
me_mesh.polygons.foreach_set('use_smooth', [True] * 900)
me_mesh.polygons.foreach_set('material_index', [1, 1, 1, 1, 1, 1, 1, 1, 1, 1, 1, 1, 1, 1, 1, 1, 1, 1, 1, 1, 1, 1, 1, 1, 1, 1, 1, 1, 1, 1, 1, 1, 1, 1, 1, 1, 1, 1, 1, 1, 1, 1, 1, 1, 1, 1, 1, 1, 1, 1, 1, 1, 1, 1, 1, 1, 1, 1, 1, 1, 1, 1, 1, 1, 1, 1, 1, 1, 1, 1, 1, 1, 1, 1, 1, 1, 1, 1, 1, 1, 1, 1, 1, 1, 1, 1, 1, 1, 1, 1, 1, 1, 1, 1, 1, 1, 1, 1, 1, 1, 1, 1, 1, 1, 1, 1, 1, 1, 1, 1, 1, 1, 1, 1, 1, 1, 1, 1, 1, 1, 1, 1, 1, 1, 1, 1, 1, 1, 1, 1, 1, 1, 1, 1, 1, 1, 1, 1, 1, 1, 1, 1, 1, 1, 1, 1, 1, 1, 1, 1, 1, 1, 1, 1, 1, 1, 1, 1, 1, 1, 1, 1, 1, 1, 1, 1, 1, 1, 1, 1, 1, 1, 1, 1, 1, 1, 1, 1, 1, 1, 1, 1, 1, 1, 1, 1, 1, 1, 1, 1, 1, 1, 1, 1, 1, 1, 1, 1, 1, 1, 1, 1, 1, 1, 1, 1, 1, 1, 1, 1, 1, 1, 1, 1, 1, 1, 1, 1, 1, 1, 1, 1, 1, 1, 1, 1, 1, 1, 1, 1, 1, 1, 1, 1, 1, 1, 1, 1, 1, 1, 1, 1, 1, 1, 1, 1, 1, 1, 1, 1, 1, 1, 1, 1, 1, 1, 1, 1, 1, 1, 1, 1, 1, 1, 1, 1, 1, 1, 1, 1, 1, 1, 1, 1, 1, 1, 1, 1, 1, 1, 1, 1, 1, 1, 1, 1, 1, 1, 1, 1, 1, 1, 1, 1, 1, 1, 1, 1, 1, 1, 0, 0, 0, 0, 0, 0, 0, 0, 0, 0, 0, 0, 0, 0, 0, 0, 0, 0, 0, 0, 0, 0, 0, 0, 0, 0, 0, 0, 0, 0, 0, 0, 0, 0, 0, 0, 0, 0, 0, 0, 0, 0, 0, 0, 0, 0, 0, 0, 0, 0, 0, 0, 0, 0, 0, 0, 0, 0, 0, 0, 0, 0, 0, 0, 0, 0, 0, 0, 0, 0, 0, 0, 0, 0, 0, 0, 0, 0, 0, 0, 0, 0, 0, 0, 0, 0, 0, 0, 0, 0, 0, 0, 0, 0, 0, 0, 0, 0, 0, 0, 0, 0, 0, 0, 0, 0, 0, 0, 0, 0, 0, 0, 0, 0, 0, 0, 0, 0, 0, 0, 0, 0, 0, 0, 0, 0, 0, 0, 0, 0, 0, 0, 0, 0, 0, 0, 0, 0, 0, 0, 0, 0, 0, 0, 0, 0, 0, 0, 0, 0, 0, 0, 0, 0, 0, 0, 0, 0, 0, 0, 0, 0, 0, 0, 0, 0, 0, 0, 0, 0, 0, 0, 0, 0, 0, 0, 0, 0, 0, 0, 0, 0, 0, 0, 0, 0, 0, 0, 0, 0, 0, 0, 0, 0, 0, 0, 0, 0, 0, 0, 0, 0, 0, 0, 0, 0, 0, 0, 0, 0, 0, 0, 0, 0, 0, 0, 0, 0, 0, 0, 0, 0, 0, 0, 0, 0, 0, 0, 0, 0, 0, 0, 0, 0, 0, 0, 0, 0, 0, 0, 0, 0, 0, 0, 0, 0, 0, 0, 0, 0, 0, 0, 0, 0, 0, 0, 0, 0, 0, 0, 0, 0, 0, 0, 0, 0, 0, 0, 0, 0, 0, 0, 0, 0, 0, 0, 0, 0, 0, 0, 0, 0, 0, 0, 0, 0, 0, 0, 0, 0, 0, 0, 0, 0, 0, 0, 0, 0, 0, 0, 0, 0, 0, 0, 0, 0, 0, 0, 0, 0, 0, 0, 0, 0, 0, 0, 0, 0, 0, 0, 0, 0, 0, 0, 0, 0, 0, 0, 0, 0, 0, 0, 0, 0, 0, 0, 0, 0, 0, 0, 0, 0, 0, 0, 0, 0, 0, 0, 0, 0, 0, 0, 0, 0, 0, 0, 0, 0, 0, 0, 0, 0, 0, 0, 0, 0, 0, 0, 0, 0, 0, 0, 0, 0, 0, 0, 0, 0, 0, 0, 0, 0, 0, 0, 0, 0, 0, 0, 0, 0, 0, 0, 0, 0, 0, 0, 0, 0, 0, 0, 0, 0, 0, 0, 0, 0, 0, 0, 0, 0, 0, 0, 0, 0, 0, 0, 0, 0, 0, 0, 0, 0, 0, 0, 0, 0, 0, 0, 0, 0, 0, 0, 0, 0, 0, 0, 0, 0, 0, 0, 0, 0, 0, 0, 0, 0, 0, 0, 0, 0, 0, 0, 0, 0, 0, 0, 0, 0, 0, 0, 0, 0, 0, 0, 0, 0, 0, 0, 0, 0, 0, 0, 0, 0, 0, 0, 0, 0, 0, 0, 0, 0, 0, 0, 0, 0, 0, 0, 0, 0, 0, 0, 0, 0, 0, 0, 0, 0, 0, 0, 0, 0, 0, 0, 0, 0, 0, 0, 0, 0, 0, 0, 0, 0, 0, 0, 0, 0, 0, 0, 0, 0, 0, 0, 0, 0, 0, 0, 0, 0, 0, 0, 0, 0, 0, 0, 0, 0, 0, 0, 0, 0, 0, 0, 0, 0, 0, 0, 0, 0, 0, 0, 0, 0, 0, 0, 0, 0, 0, 0, 0, 0, 0, 0, 0, 0, 0, 0, 0, 0, 0, 0, 0, 0, 0, 0, 0, 0, 0, 0, 0, 0, 0, 0, 0, 0, 0, 0, 0, 0, 0, 0, 0, 0, 0, 0, 0, 0, 0, 0])
me_mesh.materials.append(mat_material)
me_mesh.materials.append(mat_material_001)
me_mesh.use_remesh_preserve_volume = False
me_mesh.use_remesh_preserve_attributes = False
me_mesh.use_mirror_vertex_groups = False
me_mesh.update()

# ---- objects
ob_mesh_001 = bpy.data.objects.new('Mesh.001', me_mesh_001)
ob_mesh = bpy.data.objects.new('Mesh', me_mesh)
ob_lamp = bpy.data.objects.new('Lamp', light_spot)
ob_camera = bpy.data.objects.new('Camera', cam_camera)

# ---- transforms, parenting, visibility, modifiers, constraints
ob_mesh_001.location = (4.574, -4.057, -1.0)
ob_mesh_001.rotation_euler = (0.0, 0.0, 0.7842)
ob_mesh_001.scale = (7.867, 7.867, 7.867)
ob_mesh_001.empty_display_type = 'ARROWS'
ob_mesh_001.lineart.crease_threshold = 0.0
ob_mesh.location = (0.0, 0.0, 0.0)
ob_mesh.empty_display_type = 'ARROWS'
ob_mesh.lineart.crease_threshold = 0.0
_m = ob_mesh.modifiers.new('Subsurf', 'SUBSURF')
_m.uv_smooth = 'PRESERVE_CORNERS'
_m.quality = 2
_m.levels = 2
_m.show_only_control_edges = False
ob_lamp.location = (4.076, 1.005, 5.904)
ob_lamp.rotation_euler = (0.6503, 0.05522, 1.866)
ob_lamp.lock_rotations_4d = False
ob_lamp.empty_display_type = 'ARROWS'
ob_lamp.color = (0.0, 0.0, 0.0, 0.0)
ob_lamp.lineart.crease_threshold = 0.0
ob_camera.location = (3.533, -3.154, 2.337)
ob_camera.rotation_euler = (1.109, 0.01082, 0.8149)
ob_camera.lock_rotations_4d = False
ob_camera.empty_display_type = 'ARROWS'
ob_camera.color = (0.0, 0.0, 0.0, 0.0)
ob_camera.display_type = 'WIRE'
ob_camera.lineart.crease_threshold = 0.0

# ---- collection membership
col_collection_1.objects.link(ob_mesh_001)
col_collection_1.objects.link(ob_mesh)
col_collection_1.objects.link(ob_lamp)
col_collection_1.objects.link(ob_camera)

# ---- scene / render settings (as saved in the file)
scene.camera = ob_camera
scene.frame_start = 1; scene.frame_end = 250; scene.frame_set(1)
scene.render.engine = 'BLENDER_EEVEE_NEXT'
scene.render.image_settings.color_mode = 'RGB'
scene.render.image_settings.compression = 90
scene.render.pixel_aspect_x = 100.0
scene.render.pixel_aspect_y = 100.0
scene.render.dither_intensity = 0.0
scene.render.bake_margin = 2
scene.render.bake_bias = 0.0
scene.cycles.use_denoising = False
scene.cycles.samples = 10
scene.cycles.sampling_pattern = 'TABULATED_SOBOL'
scene.cycles.light_sampling_threshold = 0.0
scene.cycles.use_adaptive_sampling = False
scene.cycles.use_light_tree = False
scene.cycles.blur_glossy = 0.0
scene.cycles.volume_bounces = 1
scene.cycles.pixel_filter_type = 'GAUSSIAN'
scene.cycles.sample_clamp_indirect = 0.0
scene.view_settings.view_transform = 'Standard'
bpy.context.view_layer.update()
